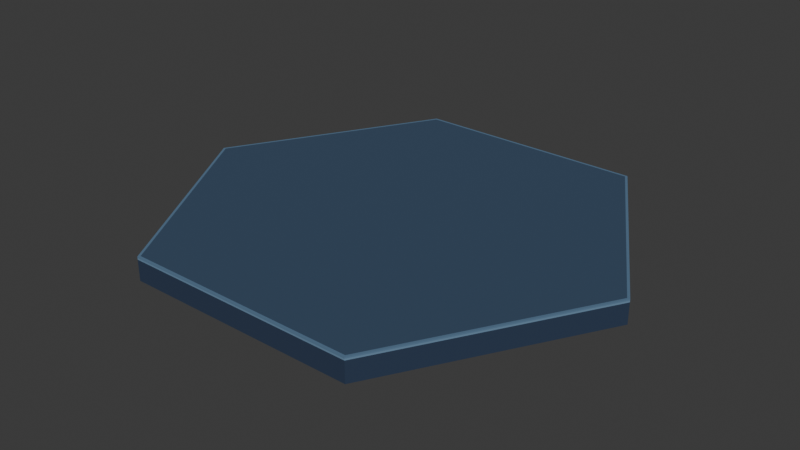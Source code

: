 # Source: campus_base_hex_v01.blend  (saved by Blender 5.2.44; exported with 4.5.12 LTS)
import bpy
from mathutils import Matrix  # noqa: F401  (used for matrix-valued properties, if any)

bpy.ops.wm.read_factory_settings(use_empty=True)
scene = bpy.context.scene
scene.name = 'Scene'

# ---- collections
col_collection = bpy.data.collections.new('Collection'); scene.collection.children.link(col_collection)

# ---- images (referenced by path relative to the original .blend; pixels are not part of the script)
import os
ASSET_DIR = os.environ.get("B2B_ASSET_DIR", "")  # directory of the original .blend (textures are referenced by path, not embedded)
HERE = os.path.dirname(os.path.abspath(__file__))  # packed textures are extracted next to this script under _unpacked/

def load_image(name, relpath, width, height, colorspace="sRGB"):
    """Load a texture the original file referenced (path relative to the .blend, or extracted next to this script)."""
    p = next((c for c in (os.path.join(HERE, relpath), os.path.join(ASSET_DIR, relpath)) if relpath and os.path.exists(c)), "")
    if p:
        img = bpy.data.images.load(p, check_existing=True)
        img.name = name
    else:  # same state as the original file: an image datablock whose file is absent (Cycles renders it pink)
        img = bpy.data.images.new(name, width, height)
        img.source = "FILE"
        img.filepath = "//" + (relpath or name)
    img.colorspace_settings.name = colorspace
    return img
img_campus_base_hex_palette = load_image('campus_base_hex_palette', '_unpacked/palette.8fa77bc6.png', 16, 4, 'sRGB')

# ---- materials (node trees are filled in below, after node groups)
mat_glacier_palette = bpy.data.materials.new('glacier_palette')

# ---- material node trees
mat_glacier_palette.use_nodes = True; mat_glacier_palette.node_tree.nodes.clear()
_N = mat_glacier_palette.node_tree.nodes; _L = mat_glacier_palette.node_tree.links
n0 = _N.new('ShaderNodeBsdfPrincipled'); n0.name = 'Principled BSDF'; n0.location = (-200, 100)
n0.inputs[2].default_value = 0.85
n0.inputs[10].default_value = 0.005
n1 = _N.new('ShaderNodeOutputMaterial'); n1.name = 'Material Output'; n1.location = (200, 100)
n2 = _N.new('ShaderNodeTexImage'); n2.name = 'Palette texture'; n2.location = (0, 0)
n2.image = img_campus_base_hex_palette
n2.extension = 'EXTEND'
n3 = _N.new('ShaderNodeUVMap'); n3.name = 'UV Map'; n3.location = (0, 0)
n3.width = 160
n3.uv_map = 'PaletteUV'
_L.new(n0.outputs[0], n1.inputs[0])
_L.new(n3.outputs[0], n2.inputs[0])
_L.new(n2.outputs[0], n0.inputs[0])
n1.is_active_output = True

# ---- world
world_world = bpy.data.worlds.new('World'); scene.world = world_world
world_world.use_nodes = True; world_world.node_tree.nodes.clear()
_N = world_world.node_tree.nodes; _L = world_world.node_tree.links
n0 = _N.new('ShaderNodeOutputWorld'); n0.name = 'World Output'; n0.location = (200, 100)
n1 = _N.new('ShaderNodeBackground'); n1.name = 'Background'; n1.location = (-200, 100)
n1.inputs[0].default_value = (0.05088, 0.05088, 0.05088, 1.0)
_L.new(n1.outputs[0], n0.inputs[0])
n0.is_active_output = True
world_world.color = (0.05088, 0.05088, 0.05088)
world_world.sun_shadow_jitter_overblur = 0.0

# ---- meshes
me_hex_structural_shell = bpy.data.meshes.new('Hex structural shell')
me_hex_structural_shell.from_pydata([(12.0, 0.0, 0.0), (6.0, -10.39, 0.0), (-6.0, -10.39, 0.0), (-12.0, -1.47e-15, 0.0), (-6.0, 10.39, 0.0), (6.0, 10.39, 0.0), (12.0, 0.0, 1.05), (6.0, -10.39, 1.05), (-6.0, -10.39, 1.05), (-12.0, -1.47e-15, 1.05), (-6.0, 10.39, 1.05), (6.0, 10.39, 1.05), (12.0, 0.0, 1.05), (6.0, -10.39, 1.05), (-6.0, -10.39, 1.05), (-12.0, -1.47e-15, 1.05), (-6.0, 10.39, 1.05), (6.0, 10.39, 1.05), (12.0, 0.0, 1.13), (6.0, -10.39, 1.13), (-6.0, -10.39, 1.13), (-12.0, -1.47e-15, 1.13), (-6.0, 10.39, 1.13), (6.0, 10.39, 1.13), (11.86, 0.0, 1.13), (5.93, -10.27, 1.13), (-5.93, -10.27, 1.13), (-11.86, -1.452e-15, 1.13), (-5.93, 10.27, 1.13), (5.93, 10.27, 1.13), (11.86, 0.0, 1.2), (5.93, -10.27, 1.2), (-5.93, -10.27, 1.2), (-11.86, -1.452e-15, 1.2), (-5.93, 10.27, 1.2), (5.93, 10.27, 1.2), (12.0, 0.0, 1.13), (6.0, -10.39, 1.13), (-6.0, -10.39, 1.13), (-12.0, -1.47e-15, 1.13), (-6.0, 10.39, 1.13), (6.0, 10.39, 1.13), (11.86, 0.0, 1.13), (5.93, -10.27, 1.13), (-5.93, -10.27, 1.13), (-11.86, -1.452e-15, 1.13), (-5.93, 10.27, 1.13), (5.93, 10.27, 1.13), (12.0, 0.0, 1.2), (6.0, -10.39, 1.2), (-6.0, -10.39, 1.2), (-12.0, -1.47e-15, 1.2), (-6.0, 10.39, 1.2), (6.0, 10.39, 1.2), (11.86, 0.0, 1.2), (5.93, -10.27, 1.2), (-5.93, -10.27, 1.2), (-11.86, -1.452e-15, 1.2), (-5.93, 10.27, 1.2), (5.93, 10.27, 1.2)], [], [(5, 0, 1, 2, 3, 4), (6, 11, 10, 9, 8, 7), (0, 6, 7, 1), (1, 7, 8, 2), (2, 8, 9, 3), (3, 9, 10, 4), (4, 10, 11, 5), (5, 11, 6, 0), (17, 12, 13, 14, 15, 16), (18, 23, 22, 21, 20, 19), (12, 18, 19, 13), (13, 19, 20, 14), (14, 20, 21, 15), (15, 21, 22, 16), (16, 22, 23, 17), (17, 23, 18, 12), (29, 24, 25, 26, 27, 28), (30, 35, 34, 33, 32, 31), (24, 30, 31, 25), (25, 31, 32, 26), (26, 32, 33, 27), (27, 33, 34, 28), (28, 34, 35, 29), (29, 35, 30, 24), (36, 48, 49, 37), (42, 43, 55, 54), (36, 37, 43, 42), (48, 54, 55, 49), (37, 49, 50, 38), (43, 44, 56, 55), (37, 38, 44, 43), (49, 55, 56, 50), (38, 50, 51, 39), (44, 45, 57, 56), (38, 39, 45, 44), (50, 56, 57, 51), (39, 51, 52, 40), (45, 46, 58, 57), (39, 40, 46, 45), (51, 57, 58, 52), (40, 52, 53, 41), (46, 47, 59, 58), (40, 41, 47, 46), (52, 58, 59, 53), (41, 53, 48, 36), (47, 42, 54, 59), (41, 36, 42, 47), (53, 59, 54, 48)])
_uv = me_hex_structural_shell.uv_layers.new(name='PaletteUV')
_uv.uv.foreach_set('vector', [0.625, 0.5, 0.625, 0.5, 0.625, 0.5, 0.625, 0.5, 0.625, 0.5, 0.625, 0.5, 0.625, 0.5, 0.625, 0.5, 0.625, 0.5, 0.625, 0.5, 0.625, 0.5, 0.625, 0.5, 0.625, 0.5, 0.625, 0.5, 0.625, 0.5, 0.625, 0.5, 0.625, 0.5, 0.625, 0.5, 0.625, 0.5, 0.625, 0.5, 0.625, 0.5, 0.625, 0.5, 0.625, 0.5, 0.625, 0.5, 0.625, 0.5, 0.625, 0.5, 0.625, 0.5, 0.625, 0.5, 0.625, 0.5, 0.625, 0.5, 0.625, 0.5, 0.625, 0.5, 0.625, 0.5, 0.625, 0.5, 0.625, 0.5, 0.625, 0.5, 0.125, 0.5, 0.125, 0.5, 0.125, 0.5, 0.125, 0.5, 0.125, 0.5, 0.125, 0.5, 0.125, 0.5, 0.125, 0.5, 0.125, 0.5, 0.125, 0.5, 0.125, 0.5, 0.125, 0.5, 0.125, 0.5, 0.125, 0.5, 0.125, 0.5, 0.125, 0.5, 0.125, 0.5, 0.125, 0.5, 0.125, 0.5, 0.125, 0.5, 0.125, 0.5, 0.125, 0.5, 0.125, 0.5, 0.125, 0.5, 0.125, 0.5, 0.125, 0.5, 0.125, 0.5, 0.125, 0.5, 0.125, 0.5, 0.125, 0.5, 0.125, 0.5, 0.125, 0.5, 0.125, 0.5, 0.125, 0.5, 0.125, 0.5, 0.125, 0.5, 0.375, 0.5, 0.375, 0.5, 0.375, 0.5, 0.375, 0.5, 0.375, 0.5, 0.375, 0.5, 0.375, 0.5, 0.375, 0.5, 0.375, 0.5, 0.375, 0.5, 0.375, 0.5, 0.375, 0.5, 0.375, 0.5, 0.375, 0.5, 0.375, 0.5, 0.375, 0.5, 0.375, 0.5, 0.375, 0.5, 0.375, 0.5, 0.375, 0.5, 0.375, 0.5, 0.375, 0.5, 0.375, 0.5, 0.375, 0.5, 0.375, 0.5, 0.375, 0.5, 0.375, 0.5, 0.375, 0.5, 0.375, 0.5, 0.375, 0.5, 0.375, 0.5, 0.375, 0.5, 0.375, 0.5, 0.375, 0.5, 0.375, 0.5, 0.375, 0.5, 0.875, 0.5, 0.875, 0.5, 0.875, 0.5, 0.875, 0.5, 0.875, 0.5, 0.875, 0.5, 0.875, 0.5, 0.875, 0.5, 0.875, 0.5, 0.875, 0.5, 0.875, 0.5, 0.875, 0.5, 0.875, 0.5, 0.875, 0.5, 0.875, 0.5, 0.875, 0.5, 0.875, 0.5, 0.875, 0.5, 0.875, 0.5, 0.875, 0.5, 0.875, 0.5, 0.875, 0.5, 0.875, 0.5, 0.875, 0.5, 0.875, 0.5, 0.875, 0.5, 0.875, 0.5, 0.875, 0.5, 0.875, 0.5, 0.875, 0.5, 0.875, 0.5, 0.875, 0.5, 0.875, 0.5, 0.875, 0.5, 0.875, 0.5, 0.875, 0.5, 0.875, 0.5, 0.875, 0.5, 0.875, 0.5, 0.875, 0.5, 0.875, 0.5, 0.875, 0.5, 0.875, 0.5, 0.875, 0.5, 0.875, 0.5, 0.875, 0.5, 0.875, 0.5, 0.875, 0.5, 0.875, 0.5, 0.875, 0.5, 0.875, 0.5, 0.875, 0.5, 0.875, 0.5, 0.875, 0.5, 0.875, 0.5, 0.875, 0.5, 0.875, 0.5, 0.875, 0.5, 0.875, 0.5, 0.875, 0.5, 0.875, 0.5, 0.875, 0.5, 0.875, 0.5, 0.875, 0.5, 0.875, 0.5, 0.875, 0.5, 0.875, 0.5, 0.875, 0.5, 0.875, 0.5, 0.875, 0.5, 0.875, 0.5, 0.875, 0.5, 0.875, 0.5, 0.875, 0.5, 0.875, 0.5, 0.875, 0.5, 0.875, 0.5, 0.875, 0.5, 0.875, 0.5, 0.875, 0.5, 0.875, 0.5, 0.875, 0.5, 0.875, 0.5, 0.875, 0.5, 0.875, 0.5, 0.875, 0.5, 0.875, 0.5, 0.875, 0.5, 0.875, 0.5, 0.875, 0.5, 0.875, 0.5, 0.875, 0.5, 0.875, 0.5, 0.875, 0.5, 0.875, 0.5, 0.875, 0.5])
me_hex_structural_shell.materials.append(mat_glacier_palette)
me_hex_structural_shell.update()

# ---- objects
ob_root = bpy.data.objects.new('root', None)
ob_campus_base_hex = bpy.data.objects.new('campus_base_hex', me_hex_structural_shell)
ob_anchor_surface = bpy.data.objects.new('anchor_surface', None)
ob_anchor_edge_ne = bpy.data.objects.new('anchor_edge_ne', None)
ob_anchor_edge_n = bpy.data.objects.new('anchor_edge_n', None)
ob_anchor_edge_nw = bpy.data.objects.new('anchor_edge_nw', None)
ob_anchor_edge_sw = bpy.data.objects.new('anchor_edge_sw', None)
ob_anchor_edge_s = bpy.data.objects.new('anchor_edge_s', None)
ob_anchor_edge_se = bpy.data.objects.new('anchor_edge_se', None)

# ---- transforms, parenting, visibility, modifiers, constraints
ob_root.location = (0.0, 0.0, 0.0)
ob_campus_base_hex.parent = ob_root
ob_campus_base_hex.location = (0.0, 0.0, 0.0)
ob_anchor_surface.parent = ob_root
ob_anchor_surface.location = (0.0, 0.0, 1.2)
ob_anchor_edge_ne.parent = ob_root
ob_anchor_edge_ne.location = (9.0, -5.196, 1.2)
ob_anchor_edge_n.parent = ob_root
ob_anchor_edge_n.location = (6.363e-16, -10.39, 1.2)
ob_anchor_edge_nw.parent = ob_root
ob_anchor_edge_nw.location = (-9.0, -5.196, 1.2)
ob_anchor_edge_sw.parent = ob_root
ob_anchor_edge_sw.location = (-9.0, 5.196, 1.2)
ob_anchor_edge_s.parent = ob_root
ob_anchor_edge_s.location = (-1.909e-15, 10.39, 1.2)
ob_anchor_edge_se.parent = ob_root
ob_anchor_edge_se.location = (9.0, 5.196, 1.2)

# ---- collection membership
scene.collection.objects.link(ob_root)
scene.collection.objects.link(ob_campus_base_hex)
scene.collection.objects.link(ob_anchor_surface)
scene.collection.objects.link(ob_anchor_edge_ne)
scene.collection.objects.link(ob_anchor_edge_n)
scene.collection.objects.link(ob_anchor_edge_nw)
scene.collection.objects.link(ob_anchor_edge_sw)
scene.collection.objects.link(ob_anchor_edge_s)
scene.collection.objects.link(ob_anchor_edge_se)

# ---- scene / render settings (as saved in the file)
scene.frame_start = 1; scene.frame_end = 250; scene.frame_set(0)
scene.render.engine = 'BLENDER_EEVEE_NEXT'
scene.render.bake_bias = 0.0
scene.render.bake_samples = 0
scene.render.compositor_device = 'GPU'
scene.eevee.use_volume_custom_range = False
scene.eevee.fast_gi_thickness_near = 0.1
scene.eevee.fast_gi_thickness_far = 0.0
scene.eevee.ray_tracing_options.screen_trace_thickness = 0.1
bpy.context.view_layer.update()

# ---- added for rendering (the .blend has no active camera and no usable light): camera, sun
cam_auto = bpy.data.cameras.new('AutoCamera')
cam_auto.lens = 50.0
cam_auto.sensor_width = 36.0
cam_auto.clip_end = 1000.0
ob_auto_camera = bpy.data.objects.new('AutoCamera', cam_auto)
scene.collection.objects.link(ob_auto_camera)
ob_auto_camera.location = (29.3959, -35.2751, 24.1168)
ob_auto_camera.rotation_euler = (1.09748, -7.21219e-08, 0.694738)
scene.camera = ob_auto_camera
light_auto_sun = bpy.data.lights.new('AutoSun', 'SUN')
light_auto_sun.energy = 3.0
light_auto_sun.angle = 0.0523599
ob_auto_sun = bpy.data.objects.new('AutoSun', light_auto_sun)
scene.collection.objects.link(ob_auto_sun)
ob_auto_sun.rotation_euler = (0.872665, 0.174533, 0.523599)
bpy.context.view_layer.update()

